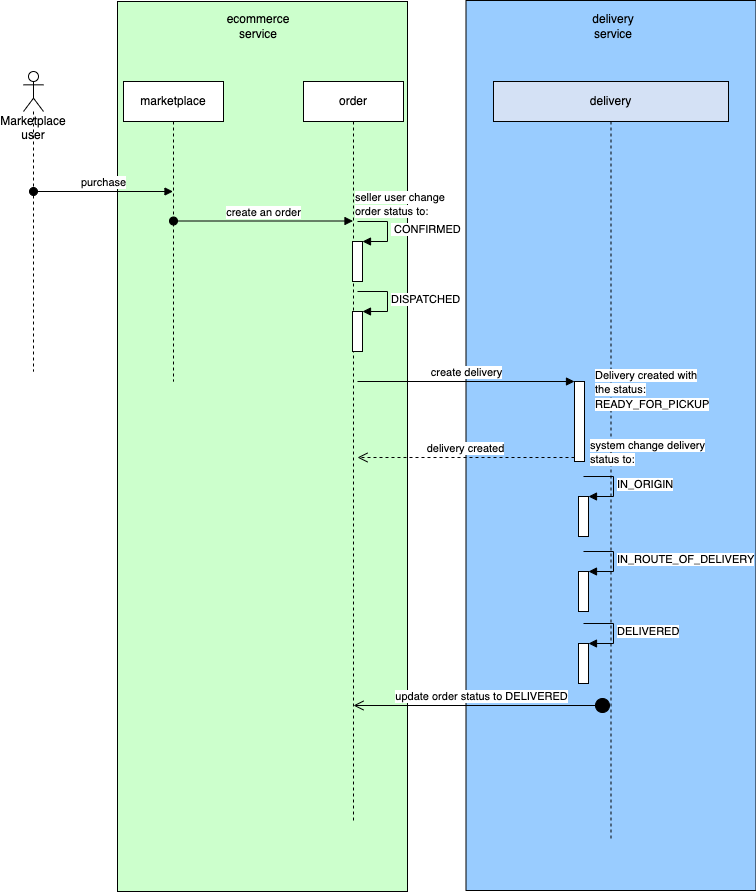

The diagram above was exported from draw.io. Its source (the exported page's mxGraphModel, read from the mxfile embedded in the PNG):
<mxGraphModel dx="1526" dy="677" grid="1" gridSize="10" guides="1" tooltips="1" connect="1" arrows="1" fold="1" page="1" pageScale="1" pageWidth="827" pageHeight="1169" math="0" shadow="0">
  <root>
    <mxCell id="0" />
    <mxCell id="1" parent="0" />
    <mxCell id="Pa_hNLyrpEwroKDm5kKA-70" value="" style="rounded=0;whiteSpace=wrap;html=1;fillColor=#99CCFF;" vertex="1" parent="1">
      <mxGeometry x="522.5" y="49" width="290" height="890" as="geometry" />
    </mxCell>
    <mxCell id="Pa_hNLyrpEwroKDm5kKA-68" value="" style="rounded=0;whiteSpace=wrap;html=1;fillColor=#CCFFCC;" vertex="1" parent="1">
      <mxGeometry x="174" y="50" width="290" height="890" as="geometry" />
    </mxCell>
    <mxCell id="Pa_hNLyrpEwroKDm5kKA-19" value="Marketplace user" style="shape=umlLifeline;participant=umlActor;perimeter=lifelinePerimeter;whiteSpace=wrap;html=1;container=1;collapsible=0;recursiveResize=0;verticalAlign=top;spacingTop=36;outlineConnect=0;" vertex="1" parent="1">
      <mxGeometry x="80" y="120" width="20" height="300" as="geometry" />
    </mxCell>
    <mxCell id="Pa_hNLyrpEwroKDm5kKA-21" value="marketplace" style="shape=umlLifeline;perimeter=lifelinePerimeter;whiteSpace=wrap;html=1;container=1;collapsible=0;recursiveResize=0;outlineConnect=0;" vertex="1" parent="1">
      <mxGeometry x="180" y="130" width="100" height="300" as="geometry" />
    </mxCell>
    <mxCell id="Pa_hNLyrpEwroKDm5kKA-37" value="create an order" style="html=1;verticalAlign=bottom;startArrow=oval;startFill=1;endArrow=block;startSize=8;rounded=0;" edge="1" parent="Pa_hNLyrpEwroKDm5kKA-21" target="Pa_hNLyrpEwroKDm5kKA-36">
      <mxGeometry width="60" relative="1" as="geometry">
        <mxPoint x="50" y="139.5" as="sourcePoint" />
        <mxPoint x="219.5" y="139.5" as="targetPoint" />
      </mxGeometry>
    </mxCell>
    <mxCell id="Pa_hNLyrpEwroKDm5kKA-35" value="purchase" style="html=1;verticalAlign=bottom;startArrow=oval;startFill=1;endArrow=block;startSize=8;rounded=0;" edge="1" parent="1" target="Pa_hNLyrpEwroKDm5kKA-21">
      <mxGeometry width="60" relative="1" as="geometry">
        <mxPoint x="90" y="240" as="sourcePoint" />
        <mxPoint x="150" y="240" as="targetPoint" />
      </mxGeometry>
    </mxCell>
    <mxCell id="Pa_hNLyrpEwroKDm5kKA-36" value="order" style="shape=umlLifeline;perimeter=lifelinePerimeter;whiteSpace=wrap;html=1;container=1;collapsible=0;recursiveResize=0;outlineConnect=0;" vertex="1" parent="1">
      <mxGeometry x="360" y="130" width="100" height="740" as="geometry" />
    </mxCell>
    <mxCell id="Pa_hNLyrpEwroKDm5kKA-38" value="" style="html=1;points=[];perimeter=orthogonalPerimeter;" vertex="1" parent="Pa_hNLyrpEwroKDm5kKA-36">
      <mxGeometry x="49" y="160" width="10" height="40" as="geometry" />
    </mxCell>
    <mxCell id="Pa_hNLyrpEwroKDm5kKA-39" value="&amp;nbsp;CONFIRMED" style="edgeStyle=orthogonalEdgeStyle;html=1;align=left;spacingLeft=2;endArrow=block;rounded=0;entryX=1;entryY=0;" edge="1" target="Pa_hNLyrpEwroKDm5kKA-38" parent="Pa_hNLyrpEwroKDm5kKA-36">
      <mxGeometry relative="1" as="geometry">
        <mxPoint x="54" y="140" as="sourcePoint" />
        <Array as="points">
          <mxPoint x="84" y="140" />
        </Array>
      </mxGeometry>
    </mxCell>
    <mxCell id="Pa_hNLyrpEwroKDm5kKA-42" value="" style="html=1;points=[];perimeter=orthogonalPerimeter;" vertex="1" parent="Pa_hNLyrpEwroKDm5kKA-36">
      <mxGeometry x="49" y="230" width="10" height="40" as="geometry" />
    </mxCell>
    <mxCell id="Pa_hNLyrpEwroKDm5kKA-43" value="DISPATCHED" style="edgeStyle=orthogonalEdgeStyle;html=1;align=left;spacingLeft=2;endArrow=block;rounded=0;entryX=1;entryY=0;" edge="1" target="Pa_hNLyrpEwroKDm5kKA-42" parent="Pa_hNLyrpEwroKDm5kKA-36">
      <mxGeometry relative="1" as="geometry">
        <mxPoint x="54" y="210" as="sourcePoint" />
        <Array as="points">
          <mxPoint x="84" y="210" />
        </Array>
      </mxGeometry>
    </mxCell>
    <mxCell id="Pa_hNLyrpEwroKDm5kKA-40" value="&lt;span style=&quot;color: rgb(0 , 0 , 0) ; font-family: &amp;#34;helvetica&amp;#34; ; font-size: 11px ; font-style: normal ; font-weight: 400 ; letter-spacing: normal ; text-align: left ; text-indent: 0px ; text-transform: none ; word-spacing: 0px ; background-color: rgb(255 , 255 , 255) ; display: inline ; float: none&quot;&gt;seller user change order status to:&lt;/span&gt;" style="text;whiteSpace=wrap;html=1;" vertex="1" parent="1">
      <mxGeometry x="410" y="232" width="120" height="30" as="geometry" />
    </mxCell>
    <mxCell id="Pa_hNLyrpEwroKDm5kKA-51" value="create delivery" style="html=1;verticalAlign=bottom;endArrow=block;entryX=0;entryY=0;rounded=0;" edge="1" target="Pa_hNLyrpEwroKDm5kKA-50" parent="1">
      <mxGeometry relative="1" as="geometry">
        <mxPoint x="414" y="430" as="sourcePoint" />
      </mxGeometry>
    </mxCell>
    <mxCell id="Pa_hNLyrpEwroKDm5kKA-52" value="delivery created" style="html=1;verticalAlign=bottom;endArrow=open;dashed=1;endSize=8;exitX=0;exitY=0.95;rounded=0;" edge="1" source="Pa_hNLyrpEwroKDm5kKA-50" parent="1">
      <mxGeometry relative="1" as="geometry">
        <mxPoint x="414" y="506" as="targetPoint" />
      </mxGeometry>
    </mxCell>
    <mxCell id="Pa_hNLyrpEwroKDm5kKA-69" value="ecommerce service" style="text;html=1;strokeColor=none;fillColor=none;align=center;verticalAlign=middle;whiteSpace=wrap;rounded=0;" vertex="1" parent="1">
      <mxGeometry x="280" y="60" width="70" height="30" as="geometry" />
    </mxCell>
    <mxCell id="Pa_hNLyrpEwroKDm5kKA-22" value="delivery" style="shape=umlLifeline;perimeter=lifelinePerimeter;whiteSpace=wrap;html=1;container=1;collapsible=0;recursiveResize=0;outlineConnect=0;fillColor=#D4E1F5;" vertex="1" parent="1">
      <mxGeometry x="550" y="130" width="235" height="760" as="geometry" />
    </mxCell>
    <mxCell id="Pa_hNLyrpEwroKDm5kKA-49" value="&lt;span style=&quot;color: rgb(0 , 0 , 0) ; font-family: &amp;#34;helvetica&amp;#34; ; font-size: 11px ; font-style: normal ; font-weight: 400 ; letter-spacing: normal ; text-align: left ; text-indent: 0px ; text-transform: none ; word-spacing: 0px ; background-color: rgb(255 , 255 , 255) ; display: inline ; float: none&quot;&gt;system change delivery status to:&lt;/span&gt;" style="text;whiteSpace=wrap;html=1;" vertex="1" parent="Pa_hNLyrpEwroKDm5kKA-22">
      <mxGeometry x="95" y="350" width="120" height="30" as="geometry" />
    </mxCell>
    <mxCell id="Pa_hNLyrpEwroKDm5kKA-50" value="" style="html=1;points=[];perimeter=orthogonalPerimeter;" vertex="1" parent="Pa_hNLyrpEwroKDm5kKA-22">
      <mxGeometry x="81" y="300" width="10" height="80" as="geometry" />
    </mxCell>
    <mxCell id="Pa_hNLyrpEwroKDm5kKA-54" value="" style="html=1;points=[];perimeter=orthogonalPerimeter;" vertex="1" parent="Pa_hNLyrpEwroKDm5kKA-22">
      <mxGeometry x="85" y="415" width="10" height="40" as="geometry" />
    </mxCell>
    <mxCell id="Pa_hNLyrpEwroKDm5kKA-55" value="IN_ORIGIN" style="edgeStyle=orthogonalEdgeStyle;html=1;align=left;spacingLeft=2;endArrow=block;rounded=0;entryX=1;entryY=0;" edge="1" target="Pa_hNLyrpEwroKDm5kKA-54" parent="Pa_hNLyrpEwroKDm5kKA-22">
      <mxGeometry relative="1" as="geometry">
        <mxPoint x="90" y="395" as="sourcePoint" />
        <Array as="points">
          <mxPoint x="120" y="395" />
        </Array>
      </mxGeometry>
    </mxCell>
    <mxCell id="Pa_hNLyrpEwroKDm5kKA-56" value="" style="html=1;points=[];perimeter=orthogonalPerimeter;" vertex="1" parent="Pa_hNLyrpEwroKDm5kKA-22">
      <mxGeometry x="85" y="490" width="10" height="40" as="geometry" />
    </mxCell>
    <mxCell id="Pa_hNLyrpEwroKDm5kKA-57" value="IN_ROUTE_OF_DELIVERY" style="edgeStyle=orthogonalEdgeStyle;html=1;align=left;spacingLeft=2;endArrow=block;rounded=0;entryX=1;entryY=0;" edge="1" target="Pa_hNLyrpEwroKDm5kKA-56" parent="Pa_hNLyrpEwroKDm5kKA-22">
      <mxGeometry relative="1" as="geometry">
        <mxPoint x="90" y="470" as="sourcePoint" />
        <Array as="points">
          <mxPoint x="120" y="470" />
        </Array>
      </mxGeometry>
    </mxCell>
    <mxCell id="Pa_hNLyrpEwroKDm5kKA-64" value="" style="html=1;points=[];perimeter=orthogonalPerimeter;" vertex="1" parent="Pa_hNLyrpEwroKDm5kKA-22">
      <mxGeometry x="85" y="562" width="10" height="40" as="geometry" />
    </mxCell>
    <mxCell id="Pa_hNLyrpEwroKDm5kKA-65" value="DELIVERED" style="edgeStyle=orthogonalEdgeStyle;html=1;align=left;spacingLeft=2;endArrow=block;rounded=0;entryX=1;entryY=0;" edge="1" target="Pa_hNLyrpEwroKDm5kKA-64" parent="Pa_hNLyrpEwroKDm5kKA-22">
      <mxGeometry relative="1" as="geometry">
        <mxPoint x="90" y="542" as="sourcePoint" />
        <Array as="points">
          <mxPoint x="120" y="542" />
        </Array>
      </mxGeometry>
    </mxCell>
    <mxCell id="Pa_hNLyrpEwroKDm5kKA-66" value="&lt;span style=&quot;color: rgb(0 , 0 , 0) ; font-family: &amp;#34;helvetica&amp;#34; ; font-size: 11px ; font-style: normal ; font-weight: 400 ; letter-spacing: normal ; text-align: left ; text-indent: 0px ; text-transform: none ; word-spacing: 0px ; background-color: rgb(255 , 255 , 255) ; display: inline ; float: none&quot;&gt;Delivery created with the status: READY_FOR_PICKUP&lt;/span&gt;" style="text;whiteSpace=wrap;html=1;" vertex="1" parent="Pa_hNLyrpEwroKDm5kKA-22">
      <mxGeometry x="100" y="280" width="80" height="30" as="geometry" />
    </mxCell>
    <mxCell id="Pa_hNLyrpEwroKDm5kKA-71" value="delivery service" style="text;html=1;strokeColor=none;fillColor=none;align=center;verticalAlign=middle;whiteSpace=wrap;rounded=0;" vertex="1" parent="Pa_hNLyrpEwroKDm5kKA-22">
      <mxGeometry x="85" y="-70" width="70" height="30" as="geometry" />
    </mxCell>
    <mxCell id="Pa_hNLyrpEwroKDm5kKA-67" value="update order status to DELIVERED" style="html=1;verticalAlign=bottom;startArrow=circle;startFill=1;endArrow=open;startSize=6;endSize=8;rounded=0;" edge="1" parent="1" source="Pa_hNLyrpEwroKDm5kKA-22">
      <mxGeometry width="80" relative="1" as="geometry">
        <mxPoint x="649.5" y="754" as="sourcePoint" />
        <mxPoint x="410" y="754" as="targetPoint" />
      </mxGeometry>
    </mxCell>
  </root>
</mxGraphModel>